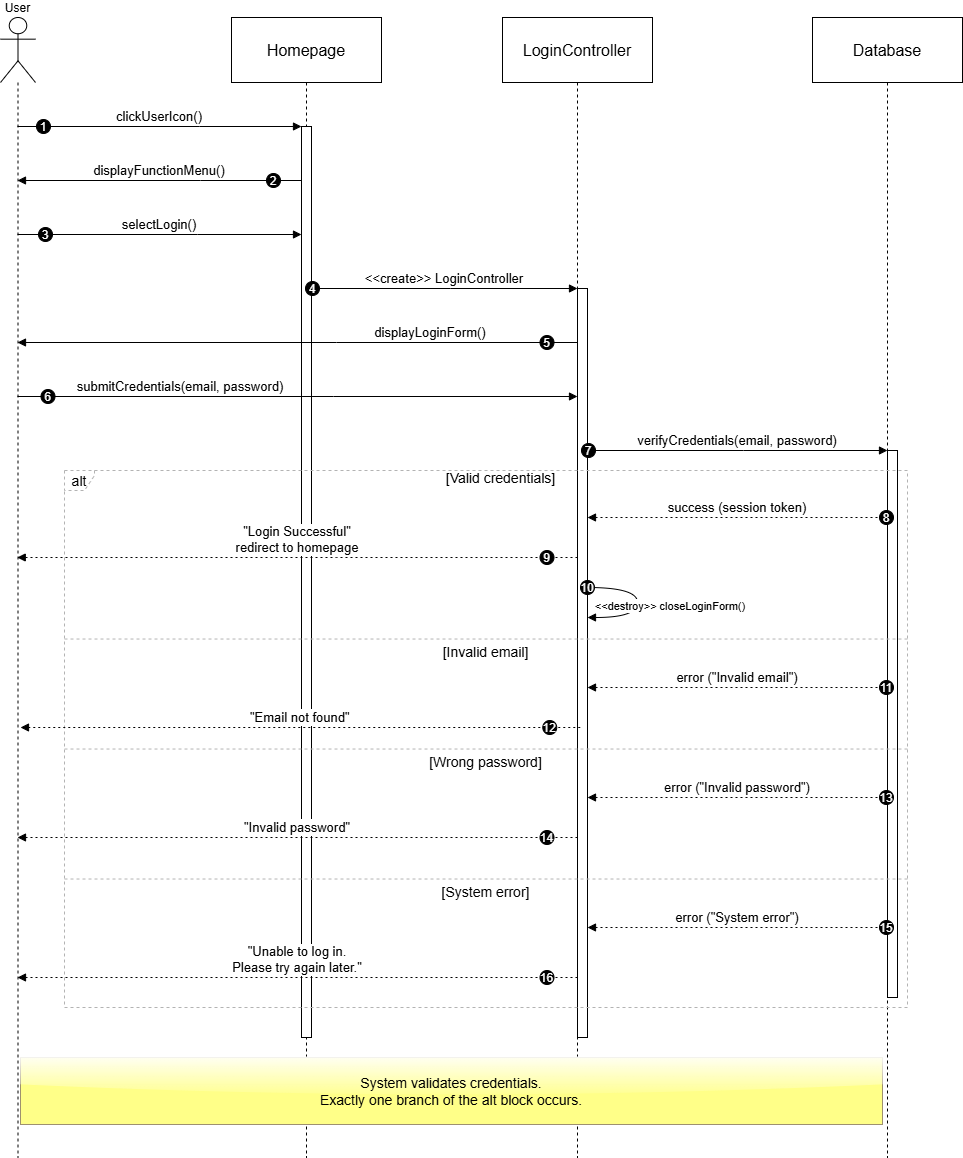

The diagram above was exported from draw.io. Its source (the exported page's mxGraphModel, read from the mxfile embedded in the PNG):
<mxGraphModel dx="946" dy="629" grid="1" gridSize="10" guides="1" tooltips="1" connect="1" arrows="1" fold="1" page="1" pageScale="1" pageWidth="850" pageHeight="1100" math="0" shadow="0">
  <root>
    <mxCell id="0" />
    <mxCell id="1" parent="0" />
    <mxCell id="GWCiq1o-Nmm0kx1Peh-c-48" parent="1" style="shape=umlLifeline;perimeter=lifelinePerimeter;whiteSpace=wrap;container=1;dropTarget=0;collapsible=0;recursiveResize=0;outlineConnect=0;portConstraint=eastwest;newEdgeStyle={&quot;edgeStyle&quot;:&quot;elbowEdgeStyle&quot;,&quot;elbow&quot;:&quot;vertical&quot;,&quot;curved&quot;:0,&quot;rounded&quot;:0};participant=umlActor;verticalAlign=bottom;labelPosition=center;verticalLabelPosition=top;align=center;size=65;" value="User" vertex="1">
      <mxGeometry height="1140" width="35" x="20" y="300" as="geometry" />
    </mxCell>
    <mxCell id="GWCiq1o-Nmm0kx1Peh-c-49" parent="1" style="shape=umlLifeline;perimeter=lifelinePerimeter;whiteSpace=wrap;container=1;dropTarget=0;collapsible=0;recursiveResize=0;outlineConnect=0;portConstraint=eastwest;newEdgeStyle={&quot;edgeStyle&quot;:&quot;elbowEdgeStyle&quot;,&quot;elbow&quot;:&quot;vertical&quot;,&quot;curved&quot;:0,&quot;rounded&quot;:0};size=65;fontSize=16;" value="Homepage" vertex="1">
      <mxGeometry height="1140" width="150" x="251" y="300" as="geometry" />
    </mxCell>
    <mxCell id="GWCiq1o-Nmm0kx1Peh-c-50" parent="GWCiq1o-Nmm0kx1Peh-c-49" style="points=[];perimeter=orthogonalPerimeter;outlineConnect=0;targetShapes=umlLifeline;portConstraint=eastwest;newEdgeStyle={&quot;edgeStyle&quot;:&quot;elbowEdgeStyle&quot;,&quot;elbow&quot;:&quot;vertical&quot;,&quot;curved&quot;:0,&quot;rounded&quot;:0}" value="" vertex="1">
      <mxGeometry height="911" width="10" x="70" y="109" as="geometry" />
    </mxCell>
    <mxCell id="GWCiq1o-Nmm0kx1Peh-c-51" parent="1" style="shape=umlLifeline;perimeter=lifelinePerimeter;whiteSpace=wrap;container=1;dropTarget=0;collapsible=0;recursiveResize=0;outlineConnect=0;portConstraint=eastwest;newEdgeStyle={&quot;edgeStyle&quot;:&quot;elbowEdgeStyle&quot;,&quot;elbow&quot;:&quot;vertical&quot;,&quot;curved&quot;:0,&quot;rounded&quot;:0};size=65;fontSize=16;" value="LoginController" vertex="1">
      <mxGeometry height="1140" width="150" x="522" y="300" as="geometry" />
    </mxCell>
    <mxCell id="GWCiq1o-Nmm0kx1Peh-c-52" parent="GWCiq1o-Nmm0kx1Peh-c-51" style="points=[];perimeter=orthogonalPerimeter;outlineConnect=0;targetShapes=umlLifeline;portConstraint=eastwest;newEdgeStyle={&quot;edgeStyle&quot;:&quot;elbowEdgeStyle&quot;,&quot;elbow&quot;:&quot;vertical&quot;,&quot;curved&quot;:0,&quot;rounded&quot;:0}" value="" vertex="1">
      <mxGeometry height="749" width="10" x="75" y="271" as="geometry" />
    </mxCell>
    <mxCell id="GWCiq1o-Nmm0kx1Peh-c-53" parent="1" style="shape=umlLifeline;perimeter=lifelinePerimeter;whiteSpace=wrap;container=1;dropTarget=0;collapsible=0;recursiveResize=0;outlineConnect=0;portConstraint=eastwest;newEdgeStyle={&quot;edgeStyle&quot;:&quot;elbowEdgeStyle&quot;,&quot;elbow&quot;:&quot;vertical&quot;,&quot;curved&quot;:0,&quot;rounded&quot;:0};size=65;fontSize=16;" value="Database" vertex="1">
      <mxGeometry height="1140" width="150" x="832" y="300" as="geometry" />
    </mxCell>
    <mxCell id="GWCiq1o-Nmm0kx1Peh-c-54" parent="GWCiq1o-Nmm0kx1Peh-c-53" style="points=[];perimeter=orthogonalPerimeter;outlineConnect=0;targetShapes=umlLifeline;portConstraint=eastwest;newEdgeStyle={&quot;edgeStyle&quot;:&quot;elbowEdgeStyle&quot;,&quot;elbow&quot;:&quot;vertical&quot;,&quot;curved&quot;:0,&quot;rounded&quot;:0}" value="" vertex="1">
      <mxGeometry height="547" width="10" x="75" y="433" as="geometry" />
    </mxCell>
    <mxCell id="GWCiq1o-Nmm0kx1Peh-c-55" parent="1" style="shape=umlFrame;dashed=1;pointerEvents=0;dropTarget=0;strokeColor=#B3B3B3;height=20;width=30;fontSize=14;" value="alt" vertex="1">
      <mxGeometry height="537" width="843" x="84" y="753" as="geometry" />
    </mxCell>
    <mxCell id="GWCiq1o-Nmm0kx1Peh-c-56" parent="GWCiq1o-Nmm0kx1Peh-c-55" style="text;strokeColor=none;fillColor=none;align=center;verticalAlign=middle;whiteSpace=wrap;fontSize=14;" value="[Valid credentials]" vertex="1">
      <mxGeometry height="15.255681818181818" width="813" x="30" as="geometry" />
    </mxCell>
    <mxCell id="GWCiq1o-Nmm0kx1Peh-c-57" parent="GWCiq1o-Nmm0kx1Peh-c-55" style="shape=line;dashed=1;whiteSpace=wrap;verticalAlign=top;labelPosition=center;verticalLabelPosition=middle;align=center;strokeColor=#B3B3B3;fontSize=14;" value="[Invalid email]" vertex="1">
      <mxGeometry height="3.0511363636363638" width="843" y="167.0027840909091" as="geometry" />
    </mxCell>
    <mxCell id="GWCiq1o-Nmm0kx1Peh-c-58" parent="GWCiq1o-Nmm0kx1Peh-c-55" style="shape=line;dashed=1;whiteSpace=wrap;verticalAlign=top;labelPosition=center;verticalLabelPosition=middle;align=center;strokeColor=#B3B3B3;fontSize=14;" value="[Wrong password]" vertex="1">
      <mxGeometry height="3.0511363636363638" width="843" y="277.0033522727273" as="geometry" />
    </mxCell>
    <mxCell id="GWCiq1o-Nmm0kx1Peh-c-59" parent="GWCiq1o-Nmm0kx1Peh-c-55" style="shape=line;dashed=1;whiteSpace=wrap;verticalAlign=top;labelPosition=center;verticalLabelPosition=middle;align=center;strokeColor=#B3B3B3;fontSize=14;" value="[System error]" vertex="1">
      <mxGeometry height="3.0511363636363638" width="843" y="406.99528409090914" as="geometry" />
    </mxCell>
    <mxCell id="GWCiq1o-Nmm0kx1Peh-c-60" edge="1" parent="1" source="GWCiq1o-Nmm0kx1Peh-c-48" style="verticalAlign=bottom;edgeStyle=elbowEdgeStyle;elbow=vertical;curved=0;rounded=0;endArrow=block;fontSize=13;" target="GWCiq1o-Nmm0kx1Peh-c-50" value="clickUserIcon()">
      <mxGeometry relative="1" as="geometry">
        <Array as="points">
          <mxPoint x="219" y="409" />
        </Array>
      </mxGeometry>
    </mxCell>
    <mxCell id="GWCiq1o-Nmm0kx1Peh-c-61" parent="GWCiq1o-Nmm0kx1Peh-c-60" style="ellipse;aspect=fixed;fillColor=#000000;align=center;fontColor=#FFFFFF;" value="1" vertex="1">
      <mxGeometry height="14" relative="1" width="14" as="geometry">
        <mxPoint x="-123" y="-7" as="offset" />
      </mxGeometry>
    </mxCell>
    <mxCell id="GWCiq1o-Nmm0kx1Peh-c-62" edge="1" parent="1" source="GWCiq1o-Nmm0kx1Peh-c-50" style="verticalAlign=bottom;edgeStyle=elbowEdgeStyle;elbow=vertical;curved=0;rounded=0;endArrow=block;fontSize=13;" target="GWCiq1o-Nmm0kx1Peh-c-48" value="displayFunctionMenu()">
      <mxGeometry relative="1" as="geometry">
        <Array as="points">
          <mxPoint x="220" y="463" />
        </Array>
      </mxGeometry>
    </mxCell>
    <mxCell id="GWCiq1o-Nmm0kx1Peh-c-63" parent="GWCiq1o-Nmm0kx1Peh-c-62" style="ellipse;aspect=fixed;fillColor=#000000;align=center;fontColor=#FFFFFF;" value="2" vertex="1">
      <mxGeometry height="14" relative="1" width="14" as="geometry">
        <mxPoint x="107" y="-7" as="offset" />
      </mxGeometry>
    </mxCell>
    <mxCell id="GWCiq1o-Nmm0kx1Peh-c-64" edge="1" parent="1" source="GWCiq1o-Nmm0kx1Peh-c-48" style="verticalAlign=bottom;edgeStyle=elbowEdgeStyle;elbow=vertical;curved=0;rounded=0;endArrow=block;fontSize=13;" target="GWCiq1o-Nmm0kx1Peh-c-50" value="selectLogin()">
      <mxGeometry relative="1" as="geometry">
        <Array as="points">
          <mxPoint x="217" y="517" />
        </Array>
      </mxGeometry>
    </mxCell>
    <mxCell id="GWCiq1o-Nmm0kx1Peh-c-65" parent="GWCiq1o-Nmm0kx1Peh-c-64" style="ellipse;aspect=fixed;fillColor=#000000;align=center;fontColor=#FFFFFF;" value="3" vertex="1">
      <mxGeometry height="14" relative="1" width="14" as="geometry">
        <mxPoint x="-121" y="-7" as="offset" />
      </mxGeometry>
    </mxCell>
    <mxCell id="GWCiq1o-Nmm0kx1Peh-c-66" edge="1" parent="1" source="GWCiq1o-Nmm0kx1Peh-c-50" style="verticalAlign=bottom;edgeStyle=elbowEdgeStyle;elbow=vertical;curved=0;rounded=0;endArrow=block;fontSize=13;" target="GWCiq1o-Nmm0kx1Peh-c-52" value="&lt;&lt;create&gt;&gt; LoginController">
      <mxGeometry relative="1" as="geometry">
        <Array as="points">
          <mxPoint x="470" y="571" />
        </Array>
      </mxGeometry>
    </mxCell>
    <mxCell id="GWCiq1o-Nmm0kx1Peh-c-67" parent="GWCiq1o-Nmm0kx1Peh-c-66" style="ellipse;aspect=fixed;fillColor=#000000;align=center;fontColor=#FFFFFF;" value="4" vertex="1">
      <mxGeometry height="14" relative="1" width="14" as="geometry">
        <mxPoint x="-139" y="-7" as="offset" />
      </mxGeometry>
    </mxCell>
    <mxCell id="GWCiq1o-Nmm0kx1Peh-c-68" edge="1" parent="1" source="GWCiq1o-Nmm0kx1Peh-c-52" style="verticalAlign=bottom;edgeStyle=elbowEdgeStyle;elbow=vertical;curved=0;rounded=0;endArrow=block;fontSize=13;" target="GWCiq1o-Nmm0kx1Peh-c-48" value="displayLoginForm()">
      <mxGeometry relative="1" x="-0.4748" as="geometry">
        <mxPoint as="offset" />
        <Array as="points">
          <mxPoint x="356" y="625" />
        </Array>
      </mxGeometry>
    </mxCell>
    <mxCell id="GWCiq1o-Nmm0kx1Peh-c-69" parent="GWCiq1o-Nmm0kx1Peh-c-68" style="ellipse;aspect=fixed;fillColor=#000000;align=center;fontColor=#FFFFFF;" value="5" vertex="1">
      <mxGeometry height="14" relative="1" width="14" as="geometry">
        <mxPoint x="242.5" y="-7" as="offset" />
      </mxGeometry>
    </mxCell>
    <mxCell id="GWCiq1o-Nmm0kx1Peh-c-70" edge="1" parent="1" source="GWCiq1o-Nmm0kx1Peh-c-48" style="verticalAlign=bottom;edgeStyle=elbowEdgeStyle;elbow=vertical;curved=0;rounded=0;endArrow=block;fontSize=13;" target="GWCiq1o-Nmm0kx1Peh-c-52" value="submitCredentials(email, password)">
      <mxGeometry relative="1" x="-0.4184" as="geometry">
        <mxPoint as="offset" />
        <Array as="points">
          <mxPoint x="353" y="679" />
        </Array>
      </mxGeometry>
    </mxCell>
    <mxCell id="GWCiq1o-Nmm0kx1Peh-c-71" parent="GWCiq1o-Nmm0kx1Peh-c-70" style="ellipse;aspect=fixed;fillColor=#000000;align=center;fontColor=#FFFFFF;" value="6" vertex="1">
      <mxGeometry height="14" relative="1" width="14" as="geometry">
        <mxPoint x="-256.5" y="-7" as="offset" />
      </mxGeometry>
    </mxCell>
    <mxCell id="GWCiq1o-Nmm0kx1Peh-c-72" edge="1" parent="1" source="GWCiq1o-Nmm0kx1Peh-c-52" style="verticalAlign=bottom;edgeStyle=elbowEdgeStyle;elbow=vertical;curved=0;rounded=0;endArrow=block;fontSize=13;" target="GWCiq1o-Nmm0kx1Peh-c-54" value="verifyCredentials(email, password)">
      <mxGeometry relative="1" as="geometry">
        <Array as="points">
          <mxPoint x="763" y="733" />
        </Array>
      </mxGeometry>
    </mxCell>
    <mxCell id="GWCiq1o-Nmm0kx1Peh-c-73" parent="GWCiq1o-Nmm0kx1Peh-c-72" style="ellipse;aspect=fixed;fillColor=#000000;align=center;fontColor=#FFFFFF;" value="7" vertex="1">
      <mxGeometry height="14" relative="1" width="14" as="geometry">
        <mxPoint x="-156" y="-7" as="offset" />
      </mxGeometry>
    </mxCell>
    <mxCell id="GWCiq1o-Nmm0kx1Peh-c-74" edge="1" parent="1" source="GWCiq1o-Nmm0kx1Peh-c-54" style="verticalAlign=bottom;edgeStyle=elbowEdgeStyle;elbow=vertical;curved=0;rounded=0;dashed=1;dashPattern=2 3;endArrow=block;fontSize=13;" target="GWCiq1o-Nmm0kx1Peh-c-52" value="success (session token)">
      <mxGeometry relative="1" as="geometry">
        <Array as="points">
          <mxPoint x="820" y="800" />
          <mxPoint x="700" y="790" />
          <mxPoint x="820" y="780" />
          <mxPoint x="766" y="834" />
        </Array>
      </mxGeometry>
    </mxCell>
    <mxCell id="GWCiq1o-Nmm0kx1Peh-c-75" parent="GWCiq1o-Nmm0kx1Peh-c-74" style="ellipse;aspect=fixed;fillColor=#000000;align=center;fontColor=#FFFFFF;" value="8" vertex="1">
      <mxGeometry height="14" relative="1" width="14" as="geometry">
        <mxPoint x="142" y="-7" as="offset" />
      </mxGeometry>
    </mxCell>
    <mxCell id="GWCiq1o-Nmm0kx1Peh-c-76" edge="1" parent="1" style="verticalAlign=bottom;edgeStyle=elbowEdgeStyle;elbow=vertical;curved=0;rounded=0;dashed=1;dashPattern=2 3;endArrow=block;fontSize=13;" value="&quot;Login Successful&quot;&#10;redirect to homepage">
      <mxGeometry relative="1" as="geometry">
        <Array as="points">
          <mxPoint x="356" y="840" />
        </Array>
        <mxPoint x="597" y="840" as="sourcePoint" />
        <mxPoint x="36.75" y="840" as="targetPoint" />
      </mxGeometry>
    </mxCell>
    <mxCell id="GWCiq1o-Nmm0kx1Peh-c-77" parent="GWCiq1o-Nmm0kx1Peh-c-76" style="ellipse;aspect=fixed;fillColor=#000000;align=center;fontColor=#FFFFFF;" value="9" vertex="1">
      <mxGeometry height="14" relative="1" width="14" as="geometry">
        <mxPoint x="242.5" y="-7" as="offset" />
      </mxGeometry>
    </mxCell>
    <mxCell id="GWCiq1o-Nmm0kx1Peh-c-78" edge="1" parent="1" style="curved=1;endArrow=block;rounded=0;fontSize=11;" value="&lt;&lt;destroy&gt;&gt; closeLoginForm()">
      <mxGeometry relative="1" x="0.0462" y="33" as="geometry">
        <mxPoint as="offset" />
        <Array as="points">
          <mxPoint x="657" y="870" />
          <mxPoint x="657" y="900" />
        </Array>
        <mxPoint x="607" y="870" as="sourcePoint" />
        <mxPoint x="607" y="900" as="targetPoint" />
      </mxGeometry>
    </mxCell>
    <mxCell id="GWCiq1o-Nmm0kx1Peh-c-79" parent="GWCiq1o-Nmm0kx1Peh-c-78" style="ellipse;aspect=fixed;fillColor=#000000;align=center;fontColor=#FFFFFF;" value="10" vertex="1">
      <mxGeometry height="14" relative="1" width="14" as="geometry">
        <mxPoint x="-57" y="-22" as="offset" />
      </mxGeometry>
    </mxCell>
    <mxCell id="GWCiq1o-Nmm0kx1Peh-c-80" edge="1" parent="1" source="GWCiq1o-Nmm0kx1Peh-c-54" style="verticalAlign=bottom;edgeStyle=elbowEdgeStyle;elbow=vertical;curved=0;rounded=0;dashed=1;dashPattern=2 3;endArrow=block;fontSize=13;" target="GWCiq1o-Nmm0kx1Peh-c-52" value="error (&quot;Invalid email&quot;)">
      <mxGeometry relative="1" as="geometry">
        <Array as="points">
          <mxPoint x="890" y="970" />
          <mxPoint x="820" y="960" />
          <mxPoint x="766" y="1073" />
        </Array>
      </mxGeometry>
    </mxCell>
    <mxCell id="GWCiq1o-Nmm0kx1Peh-c-81" parent="GWCiq1o-Nmm0kx1Peh-c-80" style="ellipse;aspect=fixed;fillColor=#000000;align=center;fontColor=#FFFFFF;" value="11" vertex="1">
      <mxGeometry height="14" relative="1" width="14" as="geometry">
        <mxPoint x="142" y="-7" as="offset" />
      </mxGeometry>
    </mxCell>
    <mxCell id="GWCiq1o-Nmm0kx1Peh-c-82" edge="1" parent="1" style="verticalAlign=bottom;edgeStyle=elbowEdgeStyle;elbow=vertical;curved=0;rounded=0;dashed=1;dashPattern=2 3;endArrow=block;fontSize=13;" value="&quot;Email not found&quot;">
      <mxGeometry relative="1" as="geometry">
        <Array as="points">
          <mxPoint x="512.77" y="1010" />
        </Array>
        <mxPoint x="599.77" y="1010" as="sourcePoint" />
        <mxPoint x="40.00076923076917" y="1010" as="targetPoint" />
      </mxGeometry>
    </mxCell>
    <mxCell id="GWCiq1o-Nmm0kx1Peh-c-83" parent="GWCiq1o-Nmm0kx1Peh-c-82" style="ellipse;aspect=fixed;fillColor=#000000;align=center;fontColor=#FFFFFF;" value="12" vertex="1">
      <mxGeometry height="14" relative="1" width="14" as="geometry">
        <mxPoint x="242.5" y="-7" as="offset" />
      </mxGeometry>
    </mxCell>
    <mxCell id="GWCiq1o-Nmm0kx1Peh-c-84" edge="1" parent="1" source="GWCiq1o-Nmm0kx1Peh-c-54" style="verticalAlign=bottom;edgeStyle=elbowEdgeStyle;elbow=horizontal;curved=0;rounded=0;dashed=1;dashPattern=2 3;endArrow=block;fontSize=13;" target="GWCiq1o-Nmm0kx1Peh-c-52" value="error (&quot;Invalid password&quot;)">
      <mxGeometry relative="1" as="geometry">
        <Array as="points">
          <mxPoint x="720" y="1080" />
          <mxPoint x="680" y="1070" />
          <mxPoint x="766" y="1228" />
        </Array>
      </mxGeometry>
    </mxCell>
    <mxCell id="GWCiq1o-Nmm0kx1Peh-c-85" parent="GWCiq1o-Nmm0kx1Peh-c-84" style="ellipse;aspect=fixed;fillColor=#000000;align=center;fontColor=#FFFFFF;" value="13" vertex="1">
      <mxGeometry height="14" relative="1" width="14" as="geometry">
        <mxPoint x="142" y="-7" as="offset" />
      </mxGeometry>
    </mxCell>
    <mxCell id="GWCiq1o-Nmm0kx1Peh-c-86" edge="1" parent="1" source="GWCiq1o-Nmm0kx1Peh-c-52" style="verticalAlign=bottom;edgeStyle=elbowEdgeStyle;elbow=vertical;curved=0;rounded=0;dashed=1;dashPattern=2 3;endArrow=block;fontSize=13;" target="GWCiq1o-Nmm0kx1Peh-c-48" value="&quot;Invalid password&quot;">
      <mxGeometry relative="1" as="geometry">
        <Array as="points">
          <mxPoint x="510" y="1120" />
          <mxPoint x="500" y="1110" />
          <mxPoint x="356" y="1282" />
        </Array>
      </mxGeometry>
    </mxCell>
    <mxCell id="GWCiq1o-Nmm0kx1Peh-c-87" parent="GWCiq1o-Nmm0kx1Peh-c-86" style="ellipse;aspect=fixed;fillColor=#000000;align=center;fontColor=#FFFFFF;" value="14" vertex="1">
      <mxGeometry height="14" relative="1" width="14" as="geometry">
        <mxPoint x="242.5" y="-7" as="offset" />
      </mxGeometry>
    </mxCell>
    <mxCell id="GWCiq1o-Nmm0kx1Peh-c-88" edge="1" parent="1" source="GWCiq1o-Nmm0kx1Peh-c-54" style="verticalAlign=bottom;edgeStyle=elbowEdgeStyle;elbow=vertical;curved=0;rounded=0;dashed=1;dashPattern=2 3;endArrow=block;fontSize=13;" target="GWCiq1o-Nmm0kx1Peh-c-52" value="error (&quot;System error&quot;)">
      <mxGeometry relative="1" as="geometry">
        <Array as="points">
          <mxPoint x="730" y="1210" />
          <mxPoint x="710" y="1190" />
          <mxPoint x="766" y="1383" />
        </Array>
      </mxGeometry>
    </mxCell>
    <mxCell id="GWCiq1o-Nmm0kx1Peh-c-89" parent="GWCiq1o-Nmm0kx1Peh-c-88" style="ellipse;aspect=fixed;fillColor=#000000;align=center;fontColor=#FFFFFF;" value="15" vertex="1">
      <mxGeometry height="14" relative="1" width="14" as="geometry">
        <mxPoint x="142" y="-7" as="offset" />
      </mxGeometry>
    </mxCell>
    <mxCell id="GWCiq1o-Nmm0kx1Peh-c-90" edge="1" parent="1" source="GWCiq1o-Nmm0kx1Peh-c-52" style="verticalAlign=bottom;edgeStyle=elbowEdgeStyle;elbow=vertical;curved=0;rounded=0;dashed=1;dashPattern=2 3;endArrow=block;fontSize=13;" target="GWCiq1o-Nmm0kx1Peh-c-48" value="&quot;Unable to log in.&#10;Please try again later.&quot;">
      <mxGeometry relative="1" as="geometry">
        <Array as="points">
          <mxPoint x="430" y="1260" />
          <mxPoint x="480" y="1230" />
          <mxPoint x="500" y="1210" />
          <mxPoint x="356" y="1437" />
        </Array>
      </mxGeometry>
    </mxCell>
    <mxCell id="GWCiq1o-Nmm0kx1Peh-c-91" parent="GWCiq1o-Nmm0kx1Peh-c-90" style="ellipse;aspect=fixed;fillColor=#000000;align=center;fontColor=#FFFFFF;" value="16" vertex="1">
      <mxGeometry height="14" relative="1" width="14" as="geometry">
        <mxPoint x="242.5" y="-7" as="offset" />
      </mxGeometry>
    </mxCell>
    <mxCell id="GWCiq1o-Nmm0kx1Peh-c-92" parent="1" style="fillColor=#ffff88;strokeColor=#9E916F;fontSize=14;glass=1;" value="System validates credentials.&#10;Exactly one branch of the alt block occurs." vertex="1">
      <mxGeometry height="67" width="862" x="40" y="1340" as="geometry" />
    </mxCell>
  </root>
</mxGraphModel>